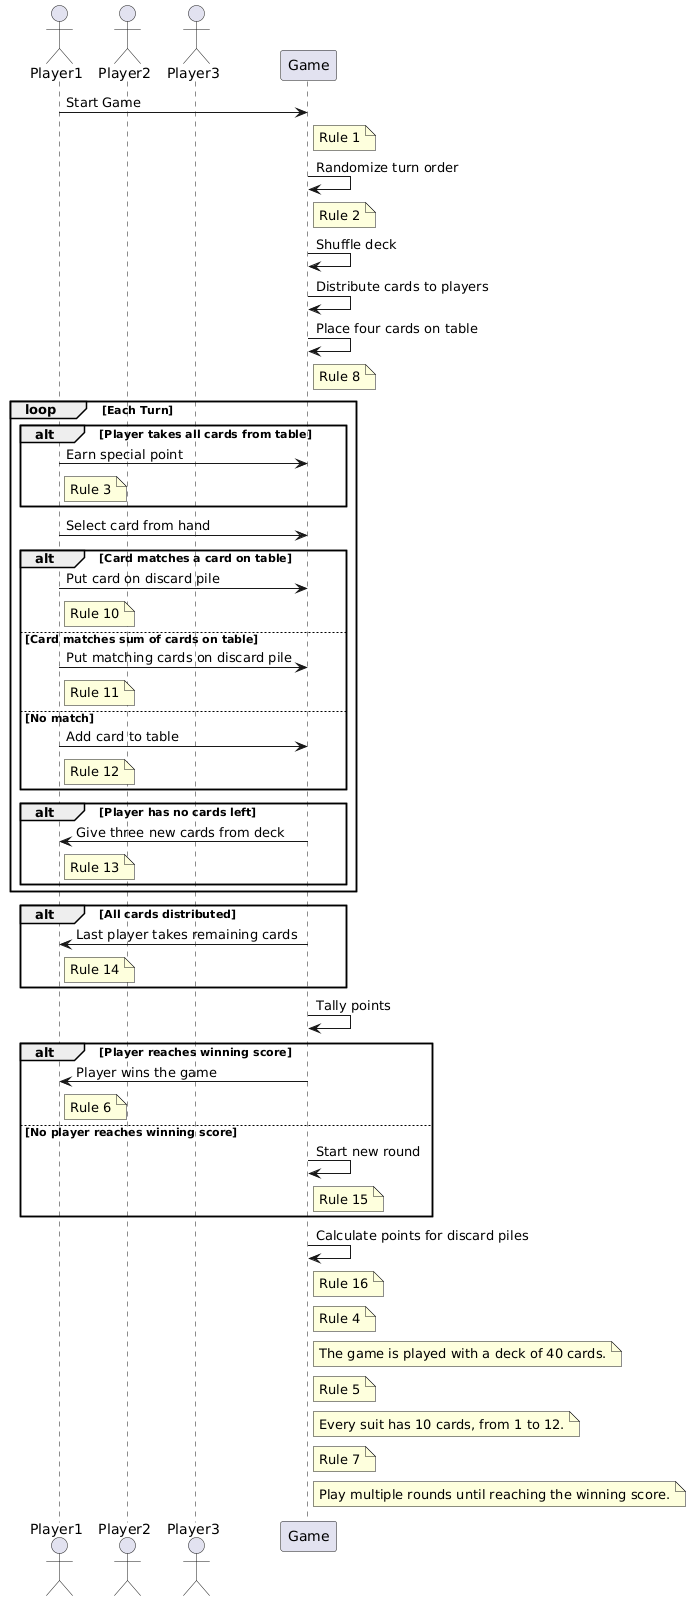

The diagram above was rendered by PlantUML. Its source (embedded in the PNG):
@startuml
actor Player1
actor Player2
actor Player3
participant Game

Player1 -> Game: Start Game
note right of Game: Rule 1

Game -> Game: Randomize turn order
note right of Game: Rule 2

Game -> Game: Shuffle deck
Game -> Game: Distribute cards to players
Game -> Game: Place four cards on table
note right of Game: Rule 8

loop Each Turn
  alt Player takes all cards from table
    Player1 -> Game: Earn special point
    note right of Player1: Rule 3
  end

  Player1 -> Game: Select card from hand
  alt Card matches a card on table
    Player1 -> Game: Put card on discard pile
    note right of Player1: Rule 10
  else Card matches sum of cards on table
    Player1 -> Game: Put matching cards on discard pile
    note right of Player1: Rule 11
  else No match
    Player1 -> Game: Add card to table
    note right of Player1: Rule 12
  end

  alt Player has no cards left
    Game -> Player1: Give three new cards from deck
    note right of Player1: Rule 13
  end
end

alt All cards distributed
  Game -> Player1: Last player takes remaining cards
  note right of Player1: Rule 14
end

Game -> Game: Tally points
alt Player reaches winning score
  Game -> Player1: Player wins the game
  note right of Player1: Rule 6
else No player reaches winning score
  Game -> Game: Start new round
  note right of Game: Rule 15
end

Game -> Game: Calculate points for discard piles
note right of Game: Rule 16

note right of Game: Rule 4
note right of Game: The game is played with a deck of 40 cards.
note right of Game: Rule 5
note right of Game: Every suit has 10 cards, from 1 to 12.
note right of Game: Rule 7
note right of Game: Play multiple rounds until reaching the winning score.
@enduml